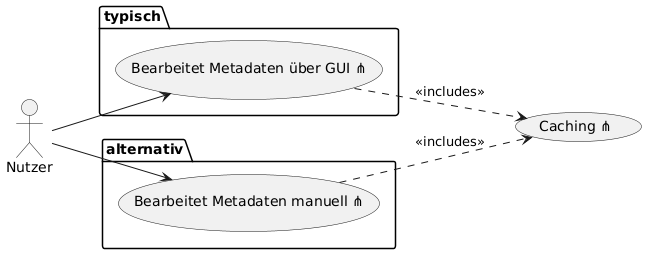

The diagram above was rendered by PlantUML. Its source (embedded in the PNG):
@startuml
left to right direction

actor Nutzer as u
usecase "Caching ⋔" as c

package typisch {
u --> (Bearbeitet Metadaten über GUI ⋔)
}

package alternativ {
u --> (Bearbeitet Metadaten manuell ⋔)
}

c <.up. (Bearbeitet Metadaten über GUI ⋔) : <<includes>>
c <.up. (Bearbeitet Metadaten manuell ⋔) : <<includes>>
@enduml